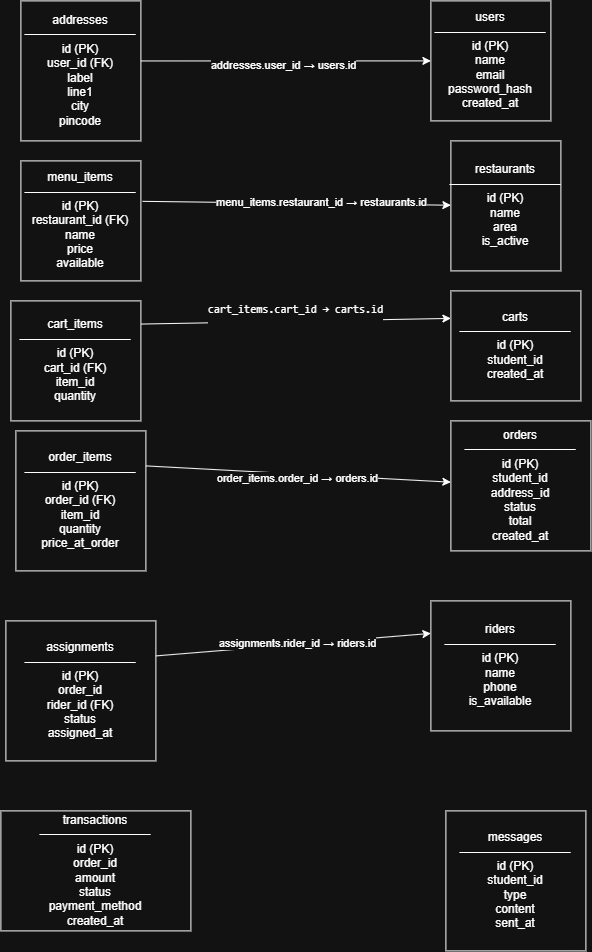

The diagram above was exported from draw.io. Its source (the exported page's mxGraphModel, read from the mxfile embedded in the PNG):
<mxGraphModel dx="1717" dy="945" grid="1" gridSize="10" guides="1" tooltips="1" connect="1" arrows="1" fold="1" page="1" pageScale="1" pageWidth="850" pageHeight="1100" math="0" shadow="0">
  <root>
    <mxCell id="0" />
    <mxCell id="1" parent="0" />
    <mxCell id="h9R8S7OIeqXpM-iY4839-17" parent="1" style="rounded=0;whiteSpace=wrap;html=1;" value="users&lt;br/&gt;─────────────&lt;br/&gt;id (PK)&lt;br/&gt;name&lt;br/&gt;email&lt;br/&gt;password_hash&lt;br/&gt;created_at" vertex="1">
      <mxGeometry height="120" width="120" x="490" y="10" as="geometry" />
    </mxCell>
    <mxCell id="h9R8S7OIeqXpM-iY4839-19" parent="1" style="rounded=0;whiteSpace=wrap;html=1;" value="&lt;div&gt;addresses&lt;/div&gt;&lt;div&gt;─────────────&lt;/div&gt;&lt;div&gt;id (PK)&lt;/div&gt;&lt;div&gt;user_id (FK)&lt;/div&gt;&lt;div&gt;label&lt;/div&gt;&lt;div&gt;line1&lt;/div&gt;&lt;div&gt;city&lt;/div&gt;&lt;div&gt;pincode&lt;/div&gt;" vertex="1">
      <mxGeometry height="140" width="120" x="80" y="10" as="geometry" />
    </mxCell>
    <mxCell id="h9R8S7OIeqXpM-iY4839-23" parent="1" style="rounded=0;whiteSpace=wrap;html=1;" value="&lt;div&gt;restaurants&lt;/div&gt;&lt;div&gt;─────────────&lt;/div&gt;&lt;div&gt;id (PK)&lt;/div&gt;&lt;div&gt;name&lt;/div&gt;&lt;div&gt;area&lt;/div&gt;&lt;div&gt;is_active&lt;/div&gt;" vertex="1">
      <mxGeometry height="130" width="110" x="510" y="150" as="geometry" />
    </mxCell>
    <mxCell id="h9R8S7OIeqXpM-iY4839-25" edge="1" parent="1" source="h9R8S7OIeqXpM-iY4839-19" style="endArrow=classic;html=1;rounded=0;exitX=1;exitY=0.429;exitDx=0;exitDy=0;exitPerimeter=0;entryX=0;entryY=0.5;entryDx=0;entryDy=0;" target="h9R8S7OIeqXpM-iY4839-17" value="">
      <mxGeometry height="50" relative="1" width="50" as="geometry">
        <mxPoint x="400" y="240" as="sourcePoint" />
        <mxPoint x="450" y="190" as="targetPoint" />
      </mxGeometry>
    </mxCell>
    <mxCell id="h9R8S7OIeqXpM-iY4839-26" connectable="0" parent="h9R8S7OIeqXpM-iY4839-25" style="edgeLabel;html=1;align=center;verticalAlign=middle;resizable=0;points=[];" value="addresses.user_id → users.id" vertex="1">
      <mxGeometry relative="1" x="-0.0198" y="-4" as="geometry">
        <mxPoint as="offset" />
      </mxGeometry>
    </mxCell>
    <mxCell id="h9R8S7OIeqXpM-iY4839-27" parent="1" style="rounded=0;whiteSpace=wrap;html=1;" value="&lt;div&gt;menu_items&lt;/div&gt;&lt;div&gt;─────────────&lt;/div&gt;&lt;div&gt;id (PK)&lt;/div&gt;&lt;div&gt;restaurant_id (FK)&lt;/div&gt;&lt;div&gt;name&lt;/div&gt;&lt;div&gt;price&lt;/div&gt;&lt;div&gt;available&lt;/div&gt;" vertex="1">
      <mxGeometry height="120" width="120" x="80" y="170" as="geometry" />
    </mxCell>
    <mxCell id="h9R8S7OIeqXpM-iY4839-30" edge="1" parent="1" source="h9R8S7OIeqXpM-iY4839-27" style="endArrow=classic;html=1;rounded=0;exitX=1.014;exitY=0.337;exitDx=0;exitDy=0;exitPerimeter=0;" target="h9R8S7OIeqXpM-iY4839-23" value="">
      <mxGeometry height="50" relative="1" width="50" as="geometry">
        <mxPoint x="240" y="250" as="sourcePoint" />
        <mxPoint x="450" y="190" as="targetPoint" />
      </mxGeometry>
    </mxCell>
    <mxCell id="h9R8S7OIeqXpM-iY4839-31" connectable="0" parent="h9R8S7OIeqXpM-iY4839-30" style="edgeLabel;html=1;align=center;verticalAlign=middle;resizable=0;points=[];" value="menu_items.restaurant_id → restaurants.id" vertex="1">
      <mxGeometry relative="1" x="0.1595" y="2" as="geometry">
        <mxPoint as="offset" />
      </mxGeometry>
    </mxCell>
    <mxCell id="h9R8S7OIeqXpM-iY4839-32" parent="1" style="rounded=0;whiteSpace=wrap;html=1;" value="&lt;div&gt;cart_items&lt;/div&gt;&lt;div&gt;─────────────&lt;/div&gt;&lt;div&gt;id (PK)&lt;/div&gt;&lt;div&gt;cart_id (FK)&lt;/div&gt;&lt;div&gt;item_id&lt;/div&gt;&lt;div&gt;quantity&lt;/div&gt;" vertex="1">
      <mxGeometry height="120" width="130" x="70" y="310" as="geometry" />
    </mxCell>
    <mxCell id="h9R8S7OIeqXpM-iY4839-33" parent="1" style="rounded=0;whiteSpace=wrap;html=1;" value="&lt;div&gt;carts&lt;/div&gt;&lt;div&gt;─────────────&lt;/div&gt;&lt;div&gt;id (PK)&lt;/div&gt;&lt;div&gt;student_id&lt;/div&gt;&lt;div&gt;created_at&lt;/div&gt;" vertex="1">
      <mxGeometry height="110" width="130" x="510" y="300" as="geometry" />
    </mxCell>
    <mxCell id="h9R8S7OIeqXpM-iY4839-34" edge="1" parent="1" source="h9R8S7OIeqXpM-iY4839-32" style="endArrow=classic;html=1;rounded=0;exitX=1.003;exitY=0.193;exitDx=0;exitDy=0;exitPerimeter=0;entryX=0;entryY=0.25;entryDx=0;entryDy=0;" target="h9R8S7OIeqXpM-iY4839-33" value="">
      <mxGeometry height="50" relative="1" width="50" as="geometry">
        <mxPoint x="400" y="340" as="sourcePoint" />
        <mxPoint x="450" y="290" as="targetPoint" />
      </mxGeometry>
    </mxCell>
    <mxCell id="h9R8S7OIeqXpM-iY4839-37" connectable="0" parent="h9R8S7OIeqXpM-iY4839-34" style="edgeLabel;html=1;align=center;verticalAlign=middle;resizable=0;points=[];" value="&lt;p class=&quot;font-claude-response-body break-words whitespace-normal&quot; dir=&quot;ltr&quot;&gt;&lt;code class=&quot;bg-text-200/5 border border-0.5 border-border-300 text-danger-000 whitespace-pre-wrap rounded-[0.4rem] px-1 py-px text-[0.9rem]&quot;&gt;cart_items.cart_id → carts.id&lt;/code&gt;&lt;/p&gt;&lt;br/&gt;&lt;p class=&quot;font-claude-response-body break-words whitespace-normal&quot; dir=&quot;ltr&quot;&gt;&lt;/p&gt;" vertex="1">
      <mxGeometry relative="1" x="-0.0045" y="1" as="geometry">
        <mxPoint as="offset" />
      </mxGeometry>
    </mxCell>
    <mxCell id="h9R8S7OIeqXpM-iY4839-38" parent="1" style="rounded=0;whiteSpace=wrap;html=1;" value="&lt;div&gt;order_items&lt;/div&gt;&lt;div&gt;─────────────&lt;/div&gt;&lt;div&gt;id (PK)&lt;/div&gt;&lt;div&gt;order_id (FK)&lt;/div&gt;&lt;div&gt;item_id&lt;/div&gt;&lt;div&gt;quantity&lt;/div&gt;&lt;div&gt;price_at_order&lt;/div&gt;" vertex="1">
      <mxGeometry height="140" width="130" x="75" y="440" as="geometry" />
    </mxCell>
    <mxCell id="h9R8S7OIeqXpM-iY4839-39" parent="1" style="rounded=0;whiteSpace=wrap;html=1;" value="&lt;div&gt;orders&lt;/div&gt;&lt;div&gt;─────────────&lt;/div&gt;&lt;div&gt;id (PK)&lt;/div&gt;&lt;div&gt;student_id&lt;/div&gt;&lt;div&gt;address_id&lt;/div&gt;&lt;div&gt;status&lt;/div&gt;&lt;div&gt;total&lt;/div&gt;&lt;div&gt;created_at&lt;/div&gt;" vertex="1">
      <mxGeometry height="130" width="140" x="510" y="430" as="geometry" />
    </mxCell>
    <mxCell id="h9R8S7OIeqXpM-iY4839-40" edge="1" parent="1" source="h9R8S7OIeqXpM-iY4839-38" style="endArrow=classic;html=1;rounded=0;exitX=1;exitY=0.25;exitDx=0;exitDy=0;" target="h9R8S7OIeqXpM-iY4839-39" value="">
      <mxGeometry height="50" relative="1" width="50" as="geometry">
        <mxPoint x="370" y="540" as="sourcePoint" />
        <mxPoint x="420" y="490" as="targetPoint" />
      </mxGeometry>
    </mxCell>
    <mxCell id="h9R8S7OIeqXpM-iY4839-41" connectable="0" parent="h9R8S7OIeqXpM-iY4839-40" style="edgeLabel;html=1;align=center;verticalAlign=middle;resizable=0;points=[];" value="order_items.order_id → orders.id" vertex="1">
      <mxGeometry relative="1" x="-0.0035" y="-4" as="geometry">
        <mxPoint as="offset" />
      </mxGeometry>
    </mxCell>
    <mxCell id="h9R8S7OIeqXpM-iY4839-42" parent="1" style="rounded=0;whiteSpace=wrap;html=1;" value="&lt;div&gt;transactions&lt;/div&gt;&lt;div&gt;─────────────&lt;/div&gt;&lt;div&gt;id (PK)&lt;/div&gt;&lt;div&gt;order_id&lt;/div&gt;&lt;div&gt;amount&lt;/div&gt;&lt;div&gt;status&lt;/div&gt;&lt;div&gt;payment_method&lt;/div&gt;&lt;div&gt;created_at&lt;/div&gt;" vertex="1">
      <mxGeometry height="120" width="190" x="60" y="820" as="geometry" />
    </mxCell>
    <mxCell id="h9R8S7OIeqXpM-iY4839-43" parent="1" style="rounded=0;whiteSpace=wrap;html=1;" value="&lt;div&gt;assignments&lt;/div&gt;&lt;div&gt;─────────────&lt;/div&gt;&lt;div&gt;id (PK)&lt;/div&gt;&lt;div&gt;order_id&lt;/div&gt;&lt;div&gt;rider_id (FK)&lt;/div&gt;&lt;div&gt;status&lt;/div&gt;&lt;div&gt;assigned_at&lt;/div&gt;" vertex="1">
      <mxGeometry height="140" width="150" x="65" y="630" as="geometry" />
    </mxCell>
    <mxCell id="h9R8S7OIeqXpM-iY4839-44" parent="1" style="rounded=0;whiteSpace=wrap;html=1;" value="&lt;div&gt;riders&lt;/div&gt;&lt;div&gt;─────────────&lt;/div&gt;&lt;div&gt;id (PK)&lt;/div&gt;&lt;div&gt;name&lt;/div&gt;&lt;div&gt;phone&lt;/div&gt;&lt;div&gt;is_available&lt;/div&gt;" vertex="1">
      <mxGeometry height="130" width="140" x="490" y="610" as="geometry" />
    </mxCell>
    <mxCell id="h9R8S7OIeqXpM-iY4839-45" edge="1" parent="1" source="h9R8S7OIeqXpM-iY4839-43" style="endArrow=classic;html=1;rounded=0;exitX=1;exitY=0.25;exitDx=0;exitDy=0;entryX=0;entryY=0.25;entryDx=0;entryDy=0;" target="h9R8S7OIeqXpM-iY4839-44" value="">
      <mxGeometry height="50" relative="1" width="50" as="geometry">
        <mxPoint x="370" y="780" as="sourcePoint" />
        <mxPoint x="420" y="730" as="targetPoint" />
      </mxGeometry>
    </mxCell>
    <mxCell id="h9R8S7OIeqXpM-iY4839-46" connectable="0" parent="h9R8S7OIeqXpM-iY4839-45" style="edgeLabel;html=1;align=center;verticalAlign=middle;resizable=0;points=[];" value="assignments.rider_id → riders.id" vertex="1">
      <mxGeometry relative="1" x="0.0141" y="2" as="geometry">
        <mxPoint x="1" as="offset" />
      </mxGeometry>
    </mxCell>
    <mxCell id="h9R8S7OIeqXpM-iY4839-47" parent="1" style="rounded=0;whiteSpace=wrap;html=1;" value="&lt;div&gt;messages&lt;/div&gt;&lt;div&gt;─────────────&lt;/div&gt;&lt;div&gt;id (PK)&lt;/div&gt;&lt;div&gt;student_id&lt;/div&gt;&lt;div&gt;type&lt;/div&gt;&lt;div&gt;content&lt;/div&gt;&lt;div&gt;sent_at&lt;/div&gt;" vertex="1">
      <mxGeometry height="140" width="140" x="505" y="820" as="geometry" />
    </mxCell>
  </root>
</mxGraphModel>